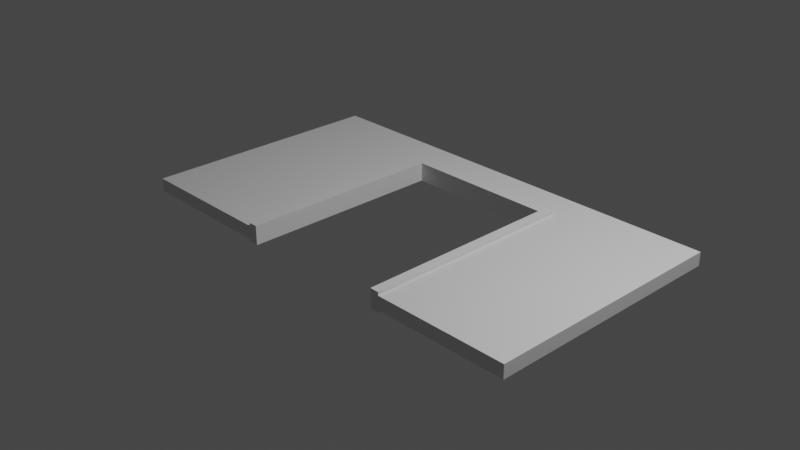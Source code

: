 # Source: ShopLV1.blend  (saved by Blender 2.90.8; exported with 4.5.12 LTS)
import bpy
from mathutils import Matrix  # noqa: F401  (used for matrix-valued properties, if any)

bpy.ops.wm.read_factory_settings(use_empty=True)
scene = bpy.context.scene
scene.name = 'Scene'

# ---- collections
col_collection = bpy.data.collections.new('Collection'); scene.collection.children.link(col_collection)

# ---- world
world_world = bpy.data.worlds.new('World'); scene.world = world_world
world_world.use_nodes = True; world_world.node_tree.nodes.clear()
_N = world_world.node_tree.nodes; _L = world_world.node_tree.links
n0 = _N.new('ShaderNodeOutputWorld'); n0.name = 'World Output'; n0.location = (300, 300)
n1 = _N.new('ShaderNodeBackground'); n1.name = 'Background'; n1.location = (10, 300)
n1.inputs[0].default_value = (0.05088, 0.05088, 0.05088, 1.0)
_L.new(n1.outputs[0], n0.inputs[0])
n0.is_active_output = True
world_world.color = (0.05088, 0.05088, 0.05088)
world_world.use_sun_shadow = False
world_world.sun_shadow_jitter_overblur = 0.0

# ---- cameras
cam_camera = bpy.data.cameras.new('Camera')
cam_camera.clip_end = 100.0
cam_camera.ortho_scale = 7.314

# ---- lights
light_light = bpy.data.lights.new('Light', 'POINT')
light_light.transmission_factor = 0.0
light_light.energy = 1000.0
light_light.shadow_soft_size = 0.1
light_light.shadow_maximum_resolution = 0.006
light_light.use_absolute_resolution = True

# ---- meshes
me_plane = bpy.data.meshes.new('Plane')
me_plane.from_pydata([(-2.5, 1.6, 0.0), (2.5, 1.6, 0.0), (-0.8, -1.2, 0.0), (-0.8, 1.1, 0.0), (0.9, 1.1, 0.0), (0.9, -1.2, 0.0), (-0.9, -1.2, 0.0), (-0.9, 1.2, 0.0), (1.0, 1.2, 0.0), (1.0, -1.2, 0.0), (-2.5, -1.2, 0.0), (2.5, -1.2, 0.0), (-2.5, 1.6, -0.15), (2.5, 1.6, -0.15), (-0.8, -1.2, -0.15), (-0.8, 1.1, -0.15), (0.9, 1.1, -0.15), (0.9, -1.2, -0.15), (-0.9, -1.2, -0.15), (-0.9, 1.2, -0.15), (1.0, 1.2, -0.15), (1.0, -1.2, -0.15), (-2.5, -1.2, -0.15), (2.5, -1.2, -0.15), (-0.8, -1.2, 0.03698), (-0.8, 1.1, 0.03698), (0.9, 1.1, 0.03698), (0.9, -1.2, 0.03698), (-0.9, -1.2, 0.03698), (-0.9, 1.2, 0.03698), (1.0, 1.2, 0.03698), (1.0, -1.2, 0.03698), (-0.8, -1.2, -0.1756), (-0.8, 1.1, -0.1756), (0.9, 1.1, -0.1756), (0.9, -1.2, -0.1756), (-0.9, -1.2, -0.1756), (-0.9, 1.2, -0.1756), (1.0, 1.2, -0.1756), (1.0, -1.2, -0.1756)], [], [(5, 9, 31, 27), (10, 6, 7, 8, 9, 11, 1, 0), (21, 17, 35, 39), (22, 12, 13, 23, 21, 20, 19, 18), (1, 11, 23, 13), (0, 1, 13, 12), (3, 2, 14, 15), (4, 3, 15, 16), (5, 4, 16, 17), (2, 6, 18, 14), (9, 5, 17, 21), (10, 0, 12, 22), (6, 10, 22, 18), (11, 9, 21, 23), (25, 26, 27, 31, 30, 29, 28, 24), (8, 7, 29, 30), (6, 2, 24, 28), (3, 4, 26, 25), (9, 8, 30, 31), (7, 6, 28, 29), (4, 5, 27, 26), (2, 3, 25, 24), (33, 32, 36, 37, 38, 39, 35, 34), (19, 20, 38, 37), (14, 18, 36, 32), (16, 15, 33, 34), (20, 21, 39, 38), (18, 19, 37, 36), (17, 16, 34, 35), (15, 14, 32, 33)])
_uv = me_plane.uv_layers.new(name='UVMap')
_uv.uv.foreach_set('vector', [0.6782, 0.1015, 0.752, 0.09911, 0.752, 0.09911, 0.6782, 0.1015, 0.0, 0.101, 0.2803, 0.1012, 0.2856, 0.937, 0.7317, 0.9375, 0.752, 0.09911, 1.0, 0.09925, 1.0, 1.0, 0.0, 1.0, 0.752, 0.09911, 0.6782, 0.1015, 0.6782, 0.1015, 0.752, 0.09911, 0.0, 0.101, 0.0, 1.0, 1.0, 1.0, 1.0, 0.09925, 0.752, 0.09911, 0.7317, 0.9375, 0.2856, 0.937, 0.2803, 0.1012, 1.0, 1.0, 1.0, 0.09925, 1.0, 0.09925, 1.0, 1.0, 0.0, 1.0, 1.0, 1.0, 1.0, 1.0, 0.0, 1.0, 0.3494, 0.8371, 0.3476, 0.1045, 0.3476, 0.1045, 0.3494, 0.8371, 0.6776, 0.8385, 0.3494, 0.8371, 0.3494, 0.8371, 0.6776, 0.8385, 0.6782, 0.1015, 0.6776, 0.8385, 0.6776, 0.8385, 0.6782, 0.1015, 0.3476, 0.1045, 0.2803, 0.1012, 0.2803, 0.1012, 0.3476, 0.1045, 0.752, 0.09911, 0.6782, 0.1015, 0.6782, 0.1015, 0.752, 0.09911, 0.0, 0.101, 0.0, 1.0, 0.0, 1.0, 0.0, 0.101, 0.2803, 0.1012, 0.0, 0.101, 0.0, 0.101, 0.2803, 0.1012, 1.0, 0.09925, 0.752, 0.09911, 0.752, 0.09911, 1.0, 0.09925, 0.3494, 0.8371, 0.6776, 0.8385, 0.6782, 0.1015, 0.752, 0.09911, 0.7317, 0.9375, 0.2856, 0.937, 0.2803, 0.1012, 0.3476, 0.1045, 0.7317, 0.9375, 0.2856, 0.937, 0.2856, 0.937, 0.7317, 0.9375, 0.2803, 0.1012, 0.3476, 0.1045, 0.3476, 0.1045, 0.2803, 0.1012, 0.3494, 0.8371, 0.6776, 0.8385, 0.6776, 0.8385, 0.3494, 0.8371, 0.752, 0.09911, 0.7317, 0.9375, 0.7317, 0.9375, 0.752, 0.09911, 0.2856, 0.937, 0.2803, 0.1012, 0.2803, 0.1012, 0.2856, 0.937, 0.6776, 0.8385, 0.6782, 0.1015, 0.6782, 0.1015, 0.6776, 0.8385, 0.3476, 0.1045, 0.3494, 0.8371, 0.3494, 0.8371, 0.3476, 0.1045, 0.3494, 0.8371, 0.3476, 0.1045, 0.2803, 0.1012, 0.2856, 0.937, 0.7317, 0.9375, 0.752, 0.09911, 0.6782, 0.1015, 0.6776, 0.8385, 0.2856, 0.937, 0.7317, 0.9375, 0.7317, 0.9375, 0.2856, 0.937, 0.3476, 0.1045, 0.2803, 0.1012, 0.2803, 0.1012, 0.3476, 0.1045, 0.6776, 0.8385, 0.3494, 0.8371, 0.3494, 0.8371, 0.6776, 0.8385, 0.7317, 0.9375, 0.752, 0.09911, 0.752, 0.09911, 0.7317, 0.9375, 0.2803, 0.1012, 0.2856, 0.937, 0.2856, 0.937, 0.2803, 0.1012, 0.6782, 0.1015, 0.6776, 0.8385, 0.6776, 0.8385, 0.6782, 0.1015, 0.3494, 0.8371, 0.3476, 0.1045, 0.3476, 0.1045, 0.3494, 0.8371])
me_plane.use_remesh_fix_poles = True
me_plane.use_remesh_preserve_attributes = False
me_plane.use_mirror_vertex_groups = False
me_plane.update()

# ---- objects
ob_light = bpy.data.objects.new('Light', light_light)
ob_camera = bpy.data.objects.new('Camera', cam_camera)
ob_plane = bpy.data.objects.new('Plane', me_plane)
ob_empty = bpy.data.objects.new('Empty', None)

# ---- transforms, parenting, visibility, modifiers, constraints
ob_light.location = (4.076, 1.005, 5.904)
ob_light.rotation_euler = (0.6503, 0.05522, 1.866)
ob_light.lock_rotations_4d = False
ob_light.empty_display_type = 'ARROWS'
ob_light.color = (0.0, 0.0, 0.0, 0.0)
ob_light.lineart.crease_threshold = 0.0
ob_camera.location = (7.359, -6.926, 4.958)
ob_camera.rotation_euler = (1.109, 0.0, 0.8149)
ob_camera.lock_rotations_4d = False
ob_camera.empty_display_type = 'ARROWS'
ob_camera.color = (0.0, 0.0, 0.0, 0.0)
ob_camera.display_type = 'WIRE'
ob_camera.lineart.crease_threshold = 0.0
ob_plane.location = (0.0, 0.0, 0.0)
ob_plane.lineart.crease_threshold = 0.0
ob_empty.location = (0.0, 0.0, 0.0)
ob_empty.empty_display_type = 'IMAGE'
ob_empty.empty_display_size = 5.0
ob_empty.lineart.crease_threshold = 0.0

# ---- collection membership
col_collection.objects.link(ob_light)
col_collection.objects.link(ob_camera)
col_collection.objects.link(ob_plane)
col_collection.objects.link(ob_empty)

# ---- scene / render settings (as saved in the file)
scene.camera = ob_camera
scene.frame_start = 1; scene.frame_end = 250; scene.frame_set(1)
scene.render.engine = 'BLENDER_EEVEE_NEXT'
scene.cycles.use_denoising = False
scene.cycles.samples = 128
scene.cycles.sampling_pattern = 'TABULATED_SOBOL'
scene.cycles.use_adaptive_sampling = False
scene.cycles.use_light_tree = False
scene.view_settings.view_transform = 'Filmic'
bpy.context.view_layer.update()
